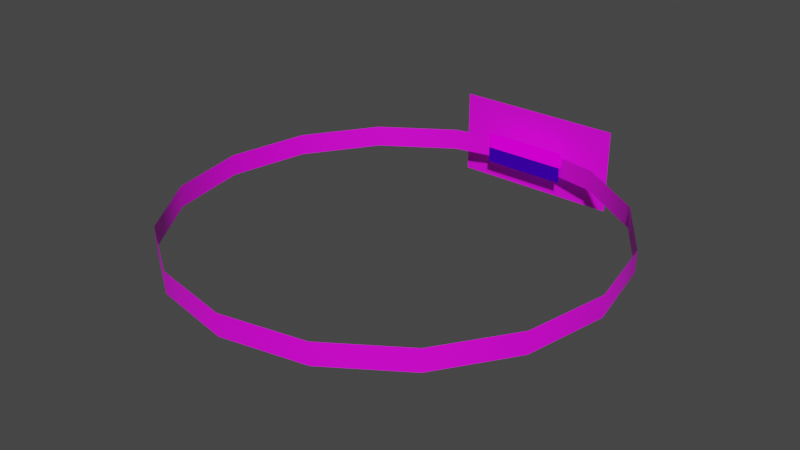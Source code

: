 # Source: skybox.blend  (saved by Blender 3.1.7; exported with 4.5.12 LTS)
import bpy
from mathutils import Matrix  # noqa: F401  (used for matrix-valued properties, if any)

bpy.ops.wm.read_factory_settings(use_empty=True)
scene = bpy.context.scene
scene.name = 'Scene'

# ---- collections
col_collection = bpy.data.collections.new('Collection'); scene.collection.children.link(col_collection)

# ---- images (referenced by path relative to the original .blend; pixels are not part of the script)
import os
ASSET_DIR = os.environ.get("B2B_ASSET_DIR", "")  # directory of the original .blend (textures are referenced by path, not embedded)
HERE = os.path.dirname(os.path.abspath(__file__))  # packed textures are extracted next to this script under _unpacked/

def load_image(name, relpath, width, height, colorspace="sRGB"):
    """Load a texture the original file referenced (path relative to the .blend, or extracted next to this script)."""
    p = next((c for c in (os.path.join(HERE, relpath), os.path.join(ASSET_DIR, relpath)) if relpath and os.path.exists(c)), "")
    if p:
        img = bpy.data.images.load(p, check_existing=True)
        img.name = name
    else:  # same state as the original file: an image datablock whose file is absent (Cycles renders it pink)
        img = bpy.data.images.new(name, width, height)
        img.source = "FILE"
        img.filepath = "//" + (relpath or name)
    img.colorspace_settings.name = colorspace
    return img
img_horizon01_png = load_image('horizon01.png', 'horizon01.png', 1024, 1024, 'sRGB')
img_mountains_png = load_image('mountains.png', 'mountains.png', 1024, 1024, 'sRGB')
img_skyline01_png = load_image('skyline01.png', 'skyline01.png', 1024, 1024, 'sRGB')

# ---- materials (node trees are filled in below, after node groups)
mat_horizon = bpy.data.materials.new('horizon')
mat_horizon.alpha_threshold = 0.0
mat_horizon.use_backface_culling = True
mat_horizon.use_transparent_shadow = False
mat_horizon.line_color = (0.0, 0.0, 0.0, 1.0)
mat_mountain = bpy.data.materials.new('mountain')
mat_mountain.use_transparent_shadow = False
mat_skyline = bpy.data.materials.new('Skyline')
mat_skyline.alpha_threshold = 0.3978
mat_skyline.use_transparent_shadow = False

# ---- material node trees
mat_horizon.use_nodes = True; mat_horizon.node_tree.nodes.clear()
_N = mat_horizon.node_tree.nodes; _L = mat_horizon.node_tree.links
n0 = _N.new('ShaderNodeOutputMaterial'); n0.name = 'Material Output'; n0.location = (300, 300)
n1 = _N.new('ShaderNodeBsdfPrincipled'); n1.name = 'Principled BSDF'; n1.location = (10, 300)
n1.distribution = 'GGX'
n1.subsurface_method = 'RANDOM_WALK_SKIN'
n1.inputs[2].default_value = 0.4
n1.inputs[3].default_value = 1.45
n1.inputs[27].default_value = (0.0, 0.0, 0.0, 1.0)
n1.inputs[28].default_value = 1.0
n2 = _N.new('ShaderNodeTexImage'); n2.name = 'Image Texture'; n2.location = (-280, 280)
n2.image = img_horizon01_png
n2.interpolation = 'Closest'
_L.new(n1.outputs[0], n0.inputs[0])
_L.new(n2.outputs[0], n1.inputs[0])
n0.is_active_output = True
mat_mountain.use_nodes = True; mat_mountain.node_tree.nodes.clear()
_N = mat_mountain.node_tree.nodes; _L = mat_mountain.node_tree.links
n0 = _N.new('ShaderNodeBsdfPrincipled'); n0.name = 'Principled BSDF'; n0.location = (10, 300)
n0.distribution = 'GGX'
n0.subsurface_method = 'RANDOM_WALK_SKIN'
n0.inputs[3].default_value = 1.45
n0.inputs[27].default_value = (0.0, 0.0, 0.0, 1.0)
n0.inputs[28].default_value = 1.0
n1 = _N.new('ShaderNodeOutputMaterial'); n1.name = 'Material Output'; n1.location = (300, 300)
n2 = _N.new('ShaderNodeTexImage'); n2.name = 'Image Texture'; n2.location = (-280, 280)
n2.image = img_mountains_png
n2.interpolation = 'Closest'
_L.new(n0.outputs[0], n1.inputs[0])
_L.new(n2.outputs[0], n0.inputs[0])
n1.is_active_output = True
mat_skyline.use_nodes = True; mat_skyline.node_tree.nodes.clear()
_N = mat_skyline.node_tree.nodes; _L = mat_skyline.node_tree.links
n0 = _N.new('ShaderNodeTexImage'); n0.name = 'Image Texture'; n0.location = (-790, 303)
n0.image = img_skyline01_png
n0.interpolation = 'Closest'
n1 = _N.new('ShaderNodeVertexColor'); n1.name = 'Vertex Color'; n1.location = (-769, -97)
n2 = _N.new('ShaderNodeMath'); n2.name = 'Math.002'; n2.location = (93, 453)
n2.operation = 'MULTIPLY'
n3 = _N.new('ShaderNodeMath'); n3.name = 'Math'; n3.location = (86, 33)
n3.operation = 'MULTIPLY'
n4 = _N.new('ShaderNodeMath'); n4.name = 'Math.001'; n4.location = (86, 242)
n4.operation = 'MULTIPLY'
n5 = _N.new('ShaderNodeSeparateColor'); n5.name = 'Separate RGB.001'; n5.location = (-163, 299)
n6 = _N.new('ShaderNodeSeparateColor'); n6.name = 'Separate RGB'; n6.location = (-164, 127)
n7 = _N.new('ShaderNodeCombineColor'); n7.name = 'Combine RGB'; n7.location = (334, 214)
n8 = _N.new('ShaderNodeOutputMaterial'); n8.name = 'Material Output'; n8.location = (709, 279)
_L.new(n1.outputs[0], n6.inputs[0])
_L.new(n0.outputs[0], n5.inputs[0])
_L.new(n6.outputs[0], n2.inputs[1])
_L.new(n6.outputs[1], n4.inputs[1])
_L.new(n6.outputs[2], n3.inputs[1])
_L.new(n5.outputs[0], n2.inputs[0])
_L.new(n5.outputs[1], n4.inputs[0])
_L.new(n5.outputs[2], n3.inputs[0])
_L.new(n2.outputs[0], n7.inputs[0])
_L.new(n4.outputs[0], n7.inputs[1])
_L.new(n3.outputs[0], n7.inputs[2])
_L.new(n7.outputs[0], n8.inputs[0])
n8.is_active_output = True

# ---- world
world_world = bpy.data.worlds.new('World'); scene.world = world_world
world_world.use_nodes = True; world_world.node_tree.nodes.clear()
_N = world_world.node_tree.nodes; _L = world_world.node_tree.links
n0 = _N.new('ShaderNodeOutputWorld'); n0.name = 'World Output'; n0.location = (300, 300)
n1 = _N.new('ShaderNodeBackground'); n1.name = 'Background'; n1.location = (10, 300)
n1.inputs[0].default_value = (0.05088, 0.05088, 0.05088, 1.0)
_L.new(n1.outputs[0], n0.inputs[0])
n0.is_active_output = True
world_world.color = (0.05088, 0.05088, 0.05088)
world_world.use_sun_shadow = False
world_world.sun_shadow_jitter_overblur = 0.0

# ---- meshes
me_cylinder = bpy.data.meshes.new('Cylinder')
me_cylinder.from_pydata([(0.0, 10.0, 0.0), (0.0, 10.0, 0.5), (3.827, 9.239, 0.0), (3.827, 9.239, 0.5), (7.071, 7.071, 0.0), (7.071, 7.071, 0.5), (9.239, 3.827, 0.0), (9.239, 3.827, 0.5), (10.0, -4.371e-07, 0.0), (10.0, -4.371e-07, 0.5), (9.239, -3.827, 0.0), (9.239, -3.827, 0.5), (7.071, -7.071, 0.0), (7.071, -7.071, 0.5), (3.827, -9.239, 0.0), (3.827, -9.239, 0.5), (-8.742e-07, -10.0, 0.0), (-8.742e-07, -10.0, 0.5), (-3.827, -9.239, 0.0), (-3.827, -9.239, 0.5), (-7.071, -7.071, 0.0), (-7.071, -7.071, 0.5), (-9.239, -3.827, 0.0), (-9.239, -3.827, 0.5), (-10.0, 1.192e-07, 0.0), (-10.0, 1.192e-07, 0.5), (-9.239, 3.827, 0.0), (-9.239, 3.827, 0.5), (-7.071, 7.071, 0.0), (-7.071, 7.071, 0.5), (-3.827, 9.239, 0.0), (-3.827, 9.239, 0.5), (0.0, 10.0, 0.0), (0.0, 10.0, -0.5), (3.827, 9.239, 0.0), (3.827, 9.239, -0.5), (7.071, 7.071, 0.0), (7.071, 7.071, -0.5), (9.239, 3.827, 0.0), (9.239, 3.827, -0.5), (10.0, -4.371e-07, 0.0), (10.0, -4.371e-07, -0.5), (9.239, -3.827, 0.0), (9.239, -3.827, -0.5), (7.071, -7.071, 0.0), (7.071, -7.071, -0.5), (3.827, -9.239, 0.0), (3.827, -9.239, -0.5), (-8.742e-07, -10.0, 0.0), (-8.742e-07, -10.0, -0.5), (-3.827, -9.239, 0.0), (-3.827, -9.239, -0.5), (-7.071, -7.071, 0.0), (-7.071, -7.071, -0.5), (-9.239, -3.827, 0.0), (-9.239, -3.827, -0.5), (-10.0, 1.192e-07, 0.0), (-10.0, 1.192e-07, -0.5), (-9.239, 3.827, 0.0), (-9.239, 3.827, -0.5), (-7.071, 7.071, 0.0), (-7.071, 7.071, -0.5), (-3.827, 9.239, 0.0), (-3.827, 9.239, -0.5)], [], [(0, 2, 3, 1), (2, 4, 5, 3), (4, 6, 7, 5), (6, 8, 9, 7), (8, 10, 11, 9), (10, 12, 13, 11), (12, 14, 15, 13), (14, 16, 17, 15), (16, 18, 19, 17), (18, 20, 21, 19), (20, 22, 23, 21), (22, 24, 25, 23), (24, 26, 27, 25), (26, 28, 29, 27), (28, 30, 31, 29), (30, 0, 1, 31), (32, 33, 35, 34), (34, 35, 37, 36), (36, 37, 39, 38), (38, 39, 41, 40), (40, 41, 43, 42), (42, 43, 45, 44), (44, 45, 47, 46), (46, 47, 49, 48), (48, 49, 51, 50), (50, 51, 53, 52), (52, 53, 55, 54), (54, 55, 57, 56), (56, 57, 59, 58), (58, 59, 61, 60), (60, 61, 63, 62), (62, 63, 33, 32)])
me_cylinder.polygons.foreach_set('use_smooth', [True] * 32)
_uv = me_cylinder.uv_layers.new(name='UVMap')
_uv.uv.foreach_set('vector', [8.5, 0.0, 7.5, 0.0, 7.5, 1.0, 8.5, 1.0, 7.5, 0.0, 6.5, 0.0, 6.5, 1.0, 7.5, 1.0, 6.5, 0.0, 5.5, 0.0, 5.5, 1.0, 6.5, 1.0, 5.5, 0.0, 4.5, 0.0, 4.5, 1.0, 5.5, 1.0, 4.5, 0.0, 3.5, 0.0, 3.5, 1.0, 4.5, 1.0, 3.5, 0.0, 2.5, 0.0, 2.5, 1.0, 3.5, 1.0, 2.5, 0.0, 1.5, 0.0, 1.5, 1.0, 2.5, 1.0, 1.5, 0.0, 0.5, 0.0, 0.5, 1.0, 1.5, 1.0, 0.5, 0.0, -0.5, 0.0, -0.5, 1.0, 0.5, 1.0, -0.5, 0.0, -1.5, 0.0, -1.5, 1.0, -0.5, 1.0, -1.5, 0.0, -2.5, 0.0, -2.5, 1.0, -1.5, 1.0, -2.5, 0.0, -3.5, 0.0, -3.5, 1.0, -2.5, 1.0, -3.5, 0.0, -4.5, 0.0, -4.5, 1.0, -3.5, 1.0, -4.5, 0.0, -5.5, 0.0, -5.5, 1.0, -4.5, 1.0, -5.5, 0.0, -6.5, 0.0, -6.5, 1.0, -5.5, 1.0, -6.5, 0.0, -7.5, 0.0, -7.5, 1.0, -6.5, 1.0, 8.5, 0.0, 8.5, 1.0, 7.5, 1.0, 7.5, 0.0, 7.5, 0.0, 7.5, 1.0, 6.5, 1.0, 6.5, 0.0, 6.5, 0.0, 6.5, 1.0, 5.5, 1.0, 5.5, 0.0, 5.5, 0.0, 5.5, 1.0, 4.5, 1.0, 4.5, 0.0, 4.5, 0.0, 4.5, 1.0, 3.5, 1.0, 3.5, 0.0, 3.5, 0.0, 3.5, 1.0, 2.5, 1.0, 2.5, 0.0, 2.5, 0.0, 2.5, 1.0, 1.5, 1.0, 1.5, 0.0, 1.5, 0.0, 1.5, 1.0, 0.5, 1.0, 0.5, 0.0, 0.5, 0.0, 0.5, 1.0, -0.5, 1.0, -0.5, 0.0, -0.5, 0.0, -0.5, 1.0, -1.5, 1.0, -1.5, 0.0, -1.5, 0.0, -1.5, 1.0, -2.5, 1.0, -2.5, 0.0, -2.5, 0.0, -2.5, 1.0, -3.5, 1.0, -3.5, 0.0, -3.5, 0.0, -3.5, 1.0, -4.5, 1.0, -4.5, 0.0, -4.5, 0.0, -4.5, 1.0, -5.5, 1.0, -5.5, 0.0, -5.5, 0.0, -5.5, 1.0, -6.5, 1.0, -6.5, 0.0, -6.5, 0.0, -6.5, 1.0, -7.5, 1.0, -7.5, 0.0])
_ca = me_cylinder.color_attributes.new('Col', 'BYTE_COLOR', 'CORNER')
_ca.data.foreach_set('color', [1.0, 1.0, 1.0, 1.0, 1.0, 1.0, 1.0, 1.0, 1.0, 1.0, 1.0, 1.0, 1.0, 1.0, 1.0, 1.0, 1.0, 1.0, 1.0, 1.0, 1.0, 1.0, 1.0, 1.0, 1.0, 1.0, 1.0, 1.0, 1.0, 1.0, 1.0, 1.0, 1.0, 1.0, 1.0, 1.0, 1.0, 1.0, 1.0, 1.0, 1.0, 1.0, 1.0, 1.0, 1.0, 1.0, 1.0, 1.0, 1.0, 1.0, 1.0, 1.0, 1.0, 1.0, 1.0, 1.0, 1.0, 1.0, 1.0, 1.0, 1.0, 1.0, 1.0, 1.0, 1.0, 1.0, 1.0, 1.0, 1.0, 1.0, 1.0, 1.0, 1.0, 1.0, 1.0, 1.0, 1.0, 1.0, 1.0, 1.0, 1.0, 1.0, 1.0, 1.0, 1.0, 1.0, 1.0, 1.0, 1.0, 1.0, 1.0, 1.0, 1.0, 1.0, 1.0, 1.0, 1.0, 1.0, 1.0, 1.0, 1.0, 1.0, 1.0, 1.0, 1.0, 1.0, 1.0, 1.0, 1.0, 1.0, 1.0, 1.0, 1.0, 1.0, 1.0, 1.0, 1.0, 1.0, 1.0, 1.0, 1.0, 1.0, 1.0, 1.0, 1.0, 1.0, 1.0, 1.0, 1.0, 1.0, 1.0, 1.0, 1.0, 1.0, 1.0, 1.0, 1.0, 1.0, 1.0, 1.0, 1.0, 1.0, 1.0, 1.0, 1.0, 1.0, 1.0, 1.0, 1.0, 1.0, 1.0, 1.0, 1.0, 1.0, 1.0, 1.0, 1.0, 1.0, 1.0, 1.0, 1.0, 1.0, 1.0, 1.0, 1.0, 1.0, 1.0, 1.0, 1.0, 1.0, 1.0, 1.0, 1.0, 1.0, 1.0, 1.0, 1.0, 1.0, 1.0, 1.0, 1.0, 1.0, 1.0, 1.0, 1.0, 1.0, 1.0, 1.0, 1.0, 1.0, 1.0, 1.0, 1.0, 1.0, 1.0, 1.0, 1.0, 1.0, 1.0, 1.0, 1.0, 1.0, 1.0, 1.0, 1.0, 1.0, 1.0, 1.0, 1.0, 1.0, 1.0, 1.0, 1.0, 1.0, 1.0, 1.0, 1.0, 1.0, 1.0, 1.0, 1.0, 1.0, 1.0, 1.0, 1.0, 1.0, 1.0, 1.0, 1.0, 1.0, 1.0, 1.0, 1.0, 1.0, 1.0, 1.0, 1.0, 1.0, 1.0, 1.0, 1.0, 1.0, 1.0, 1.0, 1.0, 1.0, 1.0, 1.0, 1.0, 1.0, 1.0, 1.0, 1.0, 1.0, 1.0, 1.0, 0.0331, 0.07819, 0.3325, 1.0, 0.0331, 0.07819, 0.3325, 1.0, 0.0331, 0.07819, 0.3325, 1.0, 0.0331, 0.07819, 0.3325, 1.0, 0.0331, 0.07819, 0.3325, 1.0, 0.0331, 0.07819, 0.3325, 1.0, 0.0331, 0.07819, 0.3325, 1.0, 0.0331, 0.07819, 0.3325, 1.0, 0.0331, 0.07819, 0.3325, 1.0, 0.0331, 0.07819, 0.3325, 1.0, 0.0331, 0.07819, 0.3325, 1.0, 0.0331, 0.07819, 0.3325, 1.0, 0.0331, 0.07819, 0.3325, 1.0, 0.0331, 0.07819, 0.3325, 1.0, 0.0331, 0.07819, 0.3325, 1.0, 0.0331, 0.07819, 0.3325, 1.0, 0.0331, 0.07819, 0.3325, 1.0, 0.0331, 0.07819, 0.3325, 1.0, 0.0331, 0.07819, 0.3325, 1.0, 0.0331, 0.07819, 0.3325, 1.0, 0.0331, 0.07819, 0.3325, 1.0, 0.0331, 0.07819, 0.3325, 1.0, 0.0331, 0.07819, 0.3325, 1.0, 0.0331, 0.07819, 0.3325, 1.0, 0.0331, 0.07819, 0.3325, 1.0, 0.0331, 0.07819, 0.3325, 1.0, 0.0331, 0.07819, 0.3325, 1.0, 0.0331, 0.07819, 0.3325, 1.0, 0.0331, 0.07819, 0.3325, 1.0, 0.0331, 0.07819, 0.3325, 1.0, 0.0331, 0.07819, 0.3325, 1.0, 0.0331, 0.07819, 0.3325, 1.0, 0.0331, 0.07819, 0.3325, 1.0, 0.0331, 0.07819, 0.3325, 1.0, 0.0331, 0.07819, 0.3325, 1.0, 0.0331, 0.07819, 0.3325, 1.0, 0.0331, 0.07819, 0.3325, 1.0, 0.0331, 0.07819, 0.3325, 1.0, 0.0331, 0.07819, 0.3325, 1.0, 0.0331, 0.07819, 0.3325, 1.0, 0.0331, 0.07819, 0.3325, 1.0, 0.0331, 0.07819, 0.3325, 1.0, 0.0331, 0.07819, 0.3325, 1.0, 0.0331, 0.07819, 0.3325, 1.0, 0.0331, 0.07819, 0.3325, 1.0, 0.0331, 0.07819, 0.3325, 1.0, 0.0331, 0.07819, 0.3325, 1.0, 0.0331, 0.07819, 0.3325, 1.0, 0.0331, 0.07819, 0.3325, 1.0, 0.0331, 0.07819, 0.3325, 1.0, 0.0331, 0.07819, 0.3325, 1.0, 0.0331, 0.07819, 0.3325, 1.0, 0.0331, 0.07819, 0.3325, 1.0, 0.0331, 0.07819, 0.3325, 1.0, 0.0331, 0.07819, 0.3325, 1.0, 0.0331, 0.07819, 0.3325, 1.0, 0.0331, 0.07819, 0.3325, 1.0, 0.0331, 0.07819, 0.3325, 1.0, 0.0331, 0.07819, 0.3325, 1.0, 0.0331, 0.07819, 0.3325, 1.0, 0.0331, 0.07819, 0.3325, 1.0, 0.0331, 0.07819, 0.3325, 1.0, 0.0331, 0.07819, 0.3325, 1.0, 0.0331, 0.07819, 0.3325, 1.0])
me_cylinder.materials.append(mat_horizon)
me_cylinder.use_remesh_fix_poles = True
me_cylinder.use_remesh_preserve_attributes = False
me_cylinder.use_paint_bone_selection = False
me_cylinder.use_paint_mask = True
me_cylinder.update()
me_plane = bpy.data.meshes.new('Plane')
me_plane.from_pydata([(-4.0, 10.5, 0.0), (4.0, 10.5, 0.0), (-4.0, 10.5, 2.0), (4.0, 10.5, 2.0), (-4.0, 10.5, 0.0), (4.0, 10.5, 0.0), (-4.0, 10.5, -2.0), (4.0, 10.5, -2.0)], [], [(0, 1, 3, 2), (4, 6, 7, 5)])
_uv = me_plane.uv_layers.new(name='UVMap')
_uv.uv.foreach_set('vector', [0.0, 0.0, 1.0, 0.0, 1.0, 1.0, 0.0, 1.0, 0.0, 0.0, 0.0, 1.0, 1.0, 1.0, 1.0, 0.0])
_ca = me_plane.color_attributes.new('Col', 'BYTE_COLOR', 'CORNER')
_ca.data.foreach_set('color', [1.0, 1.0, 1.0, 1.0, 1.0, 1.0, 1.0, 1.0, 1.0, 1.0, 1.0, 1.0, 1.0, 1.0, 1.0, 1.0, 0.0331, 0.07819, 0.3325, 1.0, 0.0331, 0.07819, 0.3325, 1.0, 0.0331, 0.07819, 0.3325, 1.0, 0.0331, 0.07819, 0.3325, 1.0])
me_plane.materials.append(mat_mountain)
me_plane.use_remesh_fix_poles = True
me_plane.use_remesh_preserve_attributes = False
me_plane.use_paint_bone_selection = False
me_plane.use_paint_mask = True
me_plane.update()
me_plane_001 = bpy.data.meshes.new('Plane.001')
me_plane_001.from_pydata([(-2.0, 9.5, 0.0), (2.0, 9.5, 0.0), (-2.0, 9.5, 0.75), (2.0, 9.5, 0.75), (-2.0, 9.5, 0.0), (2.0, 9.5, 0.0), (-2.0, 9.5, -0.75), (2.0, 9.5, -0.75)], [], [(0, 1, 3, 2), (4, 6, 7, 5)])
_uv = me_plane_001.uv_layers.new(name='UVMap')
_uv.uv.foreach_set('vector', [0.0, 0.0, 1.0, 0.0, 1.0, 1.0, 0.0, 1.0, 0.0, 0.0, 0.0, 1.0, 1.0, 1.0, 1.0, 0.0])
_ca = me_plane_001.color_attributes.new('Col', 'BYTE_COLOR', 'CORNER')
_ca.data.foreach_set('color', [1.0, 1.0, 1.0, 1.0, 1.0, 1.0, 1.0, 1.0, 1.0, 1.0, 1.0, 1.0, 1.0, 1.0, 1.0, 1.0, 0.0331, 0.07819, 0.3325, 1.0, 0.0331, 0.07819, 0.3325, 1.0, 0.0331, 0.07819, 0.3325, 1.0, 0.0331, 0.07819, 0.3325, 1.0])
me_plane_001.materials.append(mat_skyline)
me_plane_001.use_remesh_fix_poles = True
me_plane_001.use_remesh_preserve_attributes = False
me_plane_001.use_paint_bone_selection = False
me_plane_001.use_paint_mask = True
me_plane_001.update()

# ---- objects
ob_horizon_radius = bpy.data.objects.new('Horizon Radius', None)
ob_minimum_radius = bpy.data.objects.new('Minimum Radius', None)
ob_horizon = bpy.data.objects.new('Horizon', me_cylinder)
ob_mountains = bpy.data.objects.new('Mountains', me_plane)
ob_skyline = bpy.data.objects.new('Skyline', me_plane_001)

# ---- transforms, parenting, visibility, modifiers, constraints
ob_horizon_radius.location = (0.0, 0.0, 0.0)
ob_horizon_radius.rotation_euler = (1.571, -0.0, 0.0)
ob_horizon_radius.scale = (10.0, 10.0, 10.0)
ob_horizon_radius.lock_location = (True, True, True)
ob_horizon_radius.lock_rotation = (True, True, True)
ob_horizon_radius.lock_scale = (True, True, True)
ob_horizon_radius.empty_display_type = 'CIRCLE'
ob_minimum_radius.location = (0.0, 0.0, 0.0)
ob_minimum_radius.rotation_euler = (1.571, -0.0, 0.0)
ob_minimum_radius.scale = (3.0, 3.0, 3.0)
ob_minimum_radius.lock_location = (True, True, True)
ob_minimum_radius.lock_rotation = (True, True, True)
ob_minimum_radius.lock_scale = (True, True, True)
ob_minimum_radius.empty_display_type = 'CIRCLE'
ob_horizon.location = (0.0, 0.0, 0.0)
ob_mountains.location = (0.0, 0.0, 0.0)
ob_skyline.location = (0.0, 0.0, 0.0)

# ---- collection membership
col_collection.objects.link(ob_horizon_radius)
col_collection.objects.link(ob_minimum_radius)
col_collection.objects.link(ob_horizon)
col_collection.objects.link(ob_mountains)
col_collection.objects.link(ob_skyline)

# ---- scene / render settings (as saved in the file)
scene.frame_start = 1; scene.frame_end = 250; scene.frame_set(1)
scene.render.engine = 'BLENDER_EEVEE_NEXT'
scene.cycles.sampling_pattern = 'TABULATED_SOBOL'
scene.cycles.use_light_tree = False
scene.view_settings.view_transform = 'Filmic'
bpy.context.view_layer.update()

# ---- added for rendering (the .blend has no active camera and no usable light): camera, sun
cam_auto = bpy.data.cameras.new('AutoCamera')
cam_auto.lens = 50.0
cam_auto.sensor_width = 36.0
cam_auto.clip_end = 1000.0
ob_auto_camera = bpy.data.objects.new('AutoCamera', cam_auto)
scene.collection.objects.link(ob_auto_camera)
ob_auto_camera.location = (26.7556, -31.8568, 21.4045)
ob_auto_camera.rotation_euler = (1.09748, -7.21219e-08, 0.694738)
scene.camera = ob_auto_camera
light_auto_sun = bpy.data.lights.new('AutoSun', 'SUN')
light_auto_sun.energy = 3.0
light_auto_sun.angle = 0.0523599
ob_auto_sun = bpy.data.objects.new('AutoSun', light_auto_sun)
scene.collection.objects.link(ob_auto_sun)
ob_auto_sun.rotation_euler = (0.872665, 0.174533, 0.523599)
bpy.context.view_layer.update()
